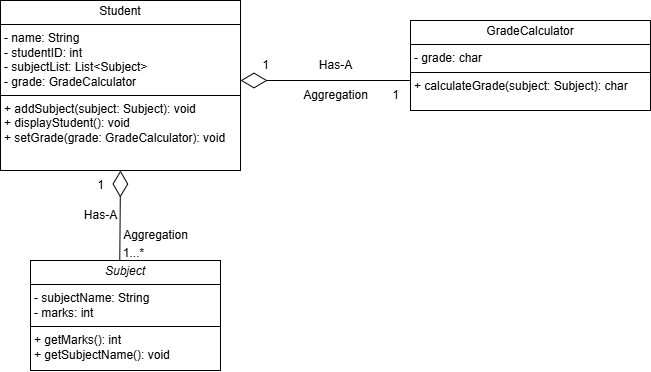

The diagram above was exported from draw.io. Its source (the exported page's mxGraphModel, read from the mxfile embedded in the PNG):
<mxGraphModel dx="1133" dy="485" grid="1" gridSize="10" guides="1" tooltips="1" connect="1" arrows="1" fold="1" page="1" pageScale="1" pageWidth="850" pageHeight="1100" math="0" shadow="0">
  <root>
    <mxCell id="0" />
    <mxCell id="1" parent="0" />
    <mxCell id="pbmbs_AdUdEe7CcTp2I_-1" value="&lt;p style=&quot;margin:0px;margin-top:4px;text-align:center;&quot;&gt;Student&lt;/p&gt;&lt;hr size=&quot;1&quot; style=&quot;border-style:solid;&quot;&gt;&lt;p style=&quot;margin:0px;margin-left:4px;&quot;&gt;- name: String&lt;/p&gt;&lt;p style=&quot;margin:0px;margin-left:4px;&quot;&gt;- studentID: int&lt;/p&gt;&lt;p style=&quot;margin:0px;margin-left:4px;&quot;&gt;- subjectList: List&amp;lt;Subject&amp;gt;&lt;/p&gt;&lt;p style=&quot;margin:0px;margin-left:4px;&quot;&gt;- grade: GradeCalculator&lt;/p&gt;&lt;hr size=&quot;1&quot; style=&quot;border-style:solid;&quot;&gt;&lt;p style=&quot;margin:0px;margin-left:4px;&quot;&gt;+ addSubject(subject: Subject): void&lt;br&gt;+ displayStudent(): void&lt;/p&gt;&lt;p style=&quot;margin:0px;margin-left:4px;&quot;&gt;+ setGrade(grade: GradeCalculator): void&lt;/p&gt;" style="verticalAlign=top;align=left;overflow=fill;html=1;whiteSpace=wrap;" parent="1" vertex="1">
      <mxGeometry x="120" y="100" width="240" height="170" as="geometry" />
    </mxCell>
    <mxCell id="pbmbs_AdUdEe7CcTp2I_-2" value="&lt;p style=&quot;margin:0px;margin-top:4px;text-align:center;&quot;&gt;&lt;i&gt;Subject&lt;/i&gt;&lt;br&gt;&lt;/p&gt;&lt;hr size=&quot;1&quot; style=&quot;border-style:solid;&quot;&gt;&lt;p style=&quot;margin:0px;margin-left:4px;&quot;&gt;- subjectName: String&lt;br&gt;- marks: int&lt;/p&gt;&lt;hr size=&quot;1&quot; style=&quot;border-style:solid;&quot;&gt;&lt;p style=&quot;margin:0px;margin-left:4px;&quot;&gt;+ getMarks(): int&lt;br&gt;+ getSubjectName(): void&lt;/p&gt;" style="verticalAlign=top;align=left;overflow=fill;html=1;whiteSpace=wrap;" parent="1" vertex="1">
      <mxGeometry x="150" y="360" width="190" height="110" as="geometry" />
    </mxCell>
    <mxCell id="pbmbs_AdUdEe7CcTp2I_-3" value="&lt;p style=&quot;margin:0px;margin-top:4px;text-align:center;&quot;&gt;GradeCalculator&lt;/p&gt;&lt;hr size=&quot;1&quot; style=&quot;border-style:solid;&quot;&gt;&lt;p style=&quot;margin:0px;margin-left:4px;&quot;&gt;- grade: char&lt;/p&gt;&lt;hr size=&quot;1&quot; style=&quot;border-style:solid;&quot;&gt;&lt;p style=&quot;margin:0px;margin-left:4px;&quot;&gt;+ calculateGrade(subject: Subject): char&lt;br&gt;&lt;/p&gt;" style="verticalAlign=top;align=left;overflow=fill;html=1;whiteSpace=wrap;" parent="1" vertex="1">
      <mxGeometry x="530" y="120" width="240" height="90" as="geometry" />
    </mxCell>
    <mxCell id="0sb2jCAX8Bb6_J_fA0OL-1" value="" style="endArrow=diamondThin;endFill=0;endSize=24;html=1;rounded=0;" edge="1" parent="1">
      <mxGeometry width="160" relative="1" as="geometry">
        <mxPoint x="530" y="180" as="sourcePoint" />
        <mxPoint x="360" y="180" as="targetPoint" />
      </mxGeometry>
    </mxCell>
    <mxCell id="0sb2jCAX8Bb6_J_fA0OL-2" value="Has-A" style="text;html=1;align=center;verticalAlign=middle;resizable=0;points=[];autosize=1;strokeColor=none;fillColor=none;" vertex="1" parent="1">
      <mxGeometry x="425" y="150" width="60" height="30" as="geometry" />
    </mxCell>
    <mxCell id="0sb2jCAX8Bb6_J_fA0OL-3" value="Aggregation" style="text;html=1;align=center;verticalAlign=middle;resizable=0;points=[];autosize=1;strokeColor=none;fillColor=none;" vertex="1" parent="1">
      <mxGeometry x="410" y="180" width="90" height="30" as="geometry" />
    </mxCell>
    <mxCell id="0sb2jCAX8Bb6_J_fA0OL-4" value="1" style="text;html=1;align=center;verticalAlign=middle;resizable=0;points=[];autosize=1;strokeColor=none;fillColor=none;" vertex="1" parent="1">
      <mxGeometry x="370" y="150" width="30" height="30" as="geometry" />
    </mxCell>
    <mxCell id="0sb2jCAX8Bb6_J_fA0OL-5" value="1" style="text;html=1;align=center;verticalAlign=middle;resizable=0;points=[];autosize=1;strokeColor=none;fillColor=none;" vertex="1" parent="1">
      <mxGeometry x="500" y="180" width="30" height="30" as="geometry" />
    </mxCell>
    <mxCell id="0sb2jCAX8Bb6_J_fA0OL-6" value="" style="endArrow=diamondThin;endFill=0;endSize=24;html=1;rounded=0;entryX=0.5;entryY=1;entryDx=0;entryDy=0;" edge="1" parent="1" target="pbmbs_AdUdEe7CcTp2I_-1">
      <mxGeometry width="160" relative="1" as="geometry">
        <mxPoint x="239.28" y="360" as="sourcePoint" />
        <mxPoint x="240.72000000000006" y="278.98" as="targetPoint" />
      </mxGeometry>
    </mxCell>
    <mxCell id="0sb2jCAX8Bb6_J_fA0OL-7" value="Aggregation" style="text;html=1;align=center;verticalAlign=middle;resizable=0;points=[];autosize=1;strokeColor=none;fillColor=none;" vertex="1" parent="1">
      <mxGeometry x="230" y="320" width="90" height="30" as="geometry" />
    </mxCell>
    <mxCell id="0sb2jCAX8Bb6_J_fA0OL-8" value="Has-A" style="text;html=1;align=center;verticalAlign=middle;resizable=0;points=[];autosize=1;strokeColor=none;fillColor=none;" vertex="1" parent="1">
      <mxGeometry x="190" y="300" width="60" height="30" as="geometry" />
    </mxCell>
    <mxCell id="0sb2jCAX8Bb6_J_fA0OL-9" value="1" style="text;html=1;align=center;verticalAlign=middle;resizable=0;points=[];autosize=1;strokeColor=none;fillColor=none;" vertex="1" parent="1">
      <mxGeometry x="205" y="270" width="30" height="30" as="geometry" />
    </mxCell>
    <mxCell id="0sb2jCAX8Bb6_J_fA0OL-10" value="1...*" style="text;html=1;align=center;verticalAlign=middle;resizable=0;points=[];autosize=1;strokeColor=none;fillColor=none;" vertex="1" parent="1">
      <mxGeometry x="233" y="338" width="40" height="30" as="geometry" />
    </mxCell>
  </root>
</mxGraphModel>